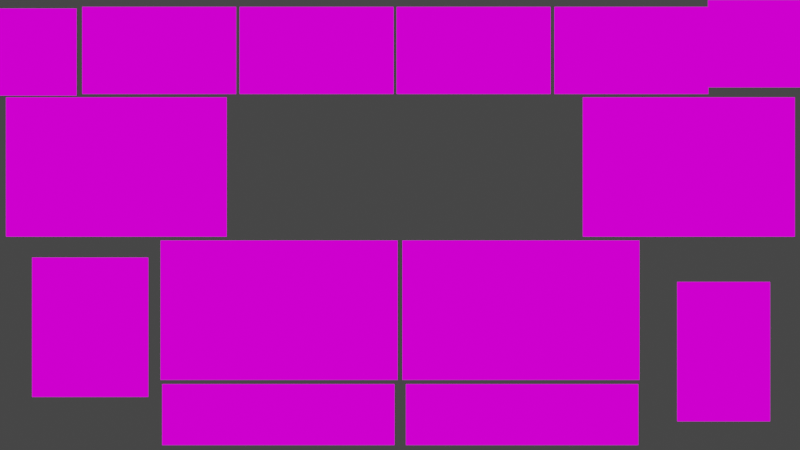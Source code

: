 # Source: present_3.blend  (saved by Blender 3.0.42; exported with 4.5.12 LTS)
import bpy
from mathutils import Matrix  # noqa: F401  (used for matrix-valued properties, if any)

bpy.ops.wm.read_factory_settings(use_empty=True)
scene = bpy.context.scene
scene.name = 'Scene'

# ---- collections
col_collection = bpy.data.collections.new('Collection'); scene.collection.children.link(col_collection)

# ---- images (referenced by path relative to the original .blend; pixels are not part of the script)
import os
ASSET_DIR = os.environ.get("B2B_ASSET_DIR", "")  # directory of the original .blend (textures are referenced by path, not embedded)
HERE = os.path.dirname(os.path.abspath(__file__))  # packed textures are extracted next to this script under _unpacked/

def load_image(name, relpath, width, height, colorspace="sRGB"):
    """Load a texture the original file referenced (path relative to the .blend, or extracted next to this script)."""
    p = next((c for c in (os.path.join(HERE, relpath), os.path.join(ASSET_DIR, relpath)) if relpath and os.path.exists(c)), "")
    if p:
        img = bpy.data.images.load(p, check_existing=True)
        img.name = name
    else:  # same state as the original file: an image datablock whose file is absent (Cycles renders it pink)
        img = bpy.data.images.new(name, width, height)
        img.source = "FILE"
        img.filepath = "//" + (relpath or name)
    img.colorspace_settings.name = colorspace
    return img
img_result_voice_vid_0_mp4 = load_image('result_voice_vid_0.mp4', '', 1024, 1024, 'sRGB')
img_result_voice_vid_1_mp4 = load_image('result_voice_vid_1.mp4', '', 1024, 1024, 'sRGB')
img_result_voice_vid_4_mp4 = load_image('result_voice_vid_4.mp4', '', 1024, 1024, 'sRGB')
img_result_voice_vid_2_mp4 = load_image('result_voice_vid_2.mp4', '', 1024, 1024, 'sRGB')
img_result_voice_vid_3_mp4 = load_image('result_voice_vid_3.mp4', '', 1024, 1024, 'sRGB')
img_result_voice_vid_5_mp4 = load_image('result_voice_vid_5.mp4', '', 1024, 1024, 'sRGB')
img_result_voice_img_0_mp4 = load_image('result_voice_img_0.mp4', '', 1024, 1024, 'sRGB')
img_result_voice_img_3_mp4 = load_image('result_voice_img_3.mp4', '', 1024, 1024, 'sRGB')
img_result_voice_img_2_mp4 = load_image('result_voice_img_2.mp4', '', 1024, 1024, 'sRGB')
img_result_voice_img_4_mp4 = load_image('result_voice_img_4.mp4', '', 1024, 1024, 'sRGB')
img_result_voice_img_5_mp4 = load_image('result_voice_img_5.mp4', '', 1024, 1024, 'sRGB')
img_result_voice_img_6_mp4 = load_image('result_voice_img_6.mp4', '', 1024, 1024, 'sRGB')
img_spectro_mp4 = load_image('spectro.mp4', '', 1024, 1024, 'sRGB')
img_spectro1_mp4 = load_image('spectro1.mp4', '', 1024, 1024, 'sRGB')

# ---- materials (node trees are filled in below, after node groups)
mat_material_001 = bpy.data.materials.new('Material.001')
mat_material_001.use_transparent_shadow = False
mat_material_002 = bpy.data.materials.new('Material.002')
mat_material_002.use_transparent_shadow = False
mat_material_005 = bpy.data.materials.new('Material.005')
mat_material_005.use_transparent_shadow = False
mat_material_003 = bpy.data.materials.new('Material.003')
mat_material_003.use_transparent_shadow = False
mat_material_004 = bpy.data.materials.new('Material.004')
mat_material_004.use_transparent_shadow = False
mat_material_006 = bpy.data.materials.new('Material.006')
mat_material_006.use_transparent_shadow = False
mat_material_007 = bpy.data.materials.new('Material.007')
mat_material_007.use_transparent_shadow = False
mat_material_009 = bpy.data.materials.new('Material.009')
mat_material_009.use_transparent_shadow = False
mat_material_008 = bpy.data.materials.new('Material.008')
mat_material_008.use_transparent_shadow = False
mat_material_010 = bpy.data.materials.new('Material.010')
mat_material_010.use_transparent_shadow = False
mat_material_011 = bpy.data.materials.new('Material.011')
mat_material_011.use_transparent_shadow = False
mat_material_012 = bpy.data.materials.new('Material.012')
mat_material_012.use_transparent_shadow = False
mat_material_014 = bpy.data.materials.new('Material.014')
mat_material_014.use_transparent_shadow = False
mat_material_013 = bpy.data.materials.new('Material.013')
mat_material_013.use_transparent_shadow = False

# ---- material node trees
mat_material_001.use_nodes = True; mat_material_001.node_tree.nodes.clear()
_N = mat_material_001.node_tree.nodes; _L = mat_material_001.node_tree.links
n0 = _N.new('ShaderNodeOutputMaterial'); n0.name = 'Material Output'; n0.location = (498, 217)
n1 = _N.new('ShaderNodeTexImage'); n1.name = 'Image Texture'; n1.location = (75, 406)
n1.image = img_result_voice_vid_0_mp4
_L.new(n1.outputs[0], n0.inputs[0])
n0.is_active_output = True
mat_material_002.use_nodes = True; mat_material_002.node_tree.nodes.clear()
_N = mat_material_002.node_tree.nodes; _L = mat_material_002.node_tree.links
n0 = _N.new('ShaderNodeOutputMaterial'); n0.name = 'Material Output'; n0.location = (197, 315)
n1 = _N.new('ShaderNodeTexImage'); n1.name = 'Image Texture'; n1.location = (-124, 390)
n1.image = img_result_voice_vid_1_mp4
_L.new(n1.outputs[0], n0.inputs[0])
n0.is_active_output = True
mat_material_005.use_nodes = True; mat_material_005.node_tree.nodes.clear()
_N = mat_material_005.node_tree.nodes; _L = mat_material_005.node_tree.links
n0 = _N.new('ShaderNodeOutputMaterial'); n0.name = 'Material Output'; n0.location = (300, 300)
n1 = _N.new('ShaderNodeTexImage'); n1.name = 'Image Texture'; n1.location = (-119, 371)
n1.image = img_result_voice_vid_4_mp4
_L.new(n1.outputs[0], n0.inputs[0])
n0.is_active_output = True
mat_material_003.use_nodes = True; mat_material_003.node_tree.nodes.clear()
_N = mat_material_003.node_tree.nodes; _L = mat_material_003.node_tree.links
n0 = _N.new('ShaderNodeOutputMaterial'); n0.name = 'Material Output'; n0.location = (300, 300)
n1 = _N.new('ShaderNodeTexImage'); n1.name = 'Image Texture'; n1.location = (-4, 420)
n1.image = img_result_voice_vid_2_mp4
_L.new(n1.outputs[0], n0.inputs[0])
n0.is_active_output = True
mat_material_004.use_nodes = True; mat_material_004.node_tree.nodes.clear()
_N = mat_material_004.node_tree.nodes; _L = mat_material_004.node_tree.links
n0 = _N.new('ShaderNodeOutputMaterial'); n0.name = 'Material Output'; n0.location = (300, 300)
n1 = _N.new('ShaderNodeTexImage'); n1.name = 'Image Texture'; n1.location = (-64, 422)
n1.image = img_result_voice_vid_3_mp4
_L.new(n1.outputs[0], n0.inputs[0])
n0.is_active_output = True
mat_material_006.use_nodes = True; mat_material_006.node_tree.nodes.clear()
_N = mat_material_006.node_tree.nodes; _L = mat_material_006.node_tree.links
n0 = _N.new('ShaderNodeOutputMaterial'); n0.name = 'Material Output'; n0.location = (300, 300)
n1 = _N.new('ShaderNodeTexImage'); n1.name = 'Image Texture'; n1.location = (-40, 409)
n1.image = img_result_voice_vid_5_mp4
_L.new(n1.outputs[0], n0.inputs[0])
n0.is_active_output = True
mat_material_007.use_nodes = True; mat_material_007.node_tree.nodes.clear()
_N = mat_material_007.node_tree.nodes; _L = mat_material_007.node_tree.links
n0 = _N.new('ShaderNodeOutputMaterial'); n0.name = 'Material Output'; n0.location = (300, 300)
n1 = _N.new('ShaderNodeTexImage'); n1.name = 'Image Texture'; n1.location = (-54, 439)
n1.image = img_result_voice_img_0_mp4
_L.new(n1.outputs[0], n0.inputs[0])
n0.is_active_output = True
mat_material_009.use_nodes = True; mat_material_009.node_tree.nodes.clear()
_N = mat_material_009.node_tree.nodes; _L = mat_material_009.node_tree.links
n0 = _N.new('ShaderNodeOutputMaterial'); n0.name = 'Material Output'; n0.location = (300, 300)
n1 = _N.new('ShaderNodeTexImage'); n1.name = 'Image Texture'; n1.location = (-101, 379)
n1.image = img_result_voice_img_3_mp4
_L.new(n1.outputs[0], n0.inputs[0])
n0.is_active_output = True
mat_material_008.use_nodes = True; mat_material_008.node_tree.nodes.clear()
_N = mat_material_008.node_tree.nodes; _L = mat_material_008.node_tree.links
n0 = _N.new('ShaderNodeOutputMaterial'); n0.name = 'Material Output'; n0.location = (300, 300)
n1 = _N.new('ShaderNodeTexImage'); n1.name = 'Image Texture'; n1.location = (-36, 405)
n1.image = img_result_voice_img_2_mp4
_L.new(n1.outputs[0], n0.inputs[0])
n0.is_active_output = True
mat_material_010.use_nodes = True; mat_material_010.node_tree.nodes.clear()
_N = mat_material_010.node_tree.nodes; _L = mat_material_010.node_tree.links
n0 = _N.new('ShaderNodeOutputMaterial'); n0.name = 'Material Output'; n0.location = (300, 300)
n1 = _N.new('ShaderNodeTexImage'); n1.name = 'Image Texture'; n1.location = (-2, 367)
n1.image = img_result_voice_img_4_mp4
_L.new(n1.outputs[0], n0.inputs[0])
n0.is_active_output = True
mat_material_011.use_nodes = True; mat_material_011.node_tree.nodes.clear()
_N = mat_material_011.node_tree.nodes; _L = mat_material_011.node_tree.links
n0 = _N.new('ShaderNodeTexImage'); n0.name = 'Image Texture'; n0.location = (-213, 428)
n0.image = img_result_voice_img_5_mp4
n1 = _N.new('ShaderNodeOutputMaterial'); n1.name = 'Material Output'; n1.location = (121, 310)
_L.new(n0.outputs[0], n1.inputs[0])
n1.is_active_output = True
mat_material_012.use_nodes = True; mat_material_012.node_tree.nodes.clear()
_N = mat_material_012.node_tree.nodes; _L = mat_material_012.node_tree.links
n0 = _N.new('ShaderNodeOutputMaterial'); n0.name = 'Material Output'; n0.location = (300, 300)
n1 = _N.new('ShaderNodeTexImage'); n1.name = 'Image Texture'; n1.location = (-92, 333)
n1.image = img_result_voice_img_6_mp4
_L.new(n1.outputs[0], n0.inputs[0])
n0.is_active_output = True
mat_material_014.use_nodes = True; mat_material_014.node_tree.nodes.clear()
_N = mat_material_014.node_tree.nodes; _L = mat_material_014.node_tree.links
n0 = _N.new('ShaderNodeOutputMaterial'); n0.name = 'Material Output'; n0.location = (300, 300)
n1 = _N.new('ShaderNodeTexImage'); n1.name = 'Image Texture'; n1.location = (-133, 423)
n1.image = img_spectro_mp4
_L.new(n1.outputs[0], n0.inputs[0])
n0.is_active_output = True
mat_material_013.use_nodes = True; mat_material_013.node_tree.nodes.clear()
_N = mat_material_013.node_tree.nodes; _L = mat_material_013.node_tree.links
n0 = _N.new('ShaderNodeOutputMaterial'); n0.name = 'Material Output'; n0.location = (300, 300)
n1 = _N.new('ShaderNodeTexImage'); n1.name = 'Image Texture'; n1.location = (-83, 421)
n1.image = img_spectro1_mp4
_L.new(n1.outputs[0], n0.inputs[0])
n0.is_active_output = True

# ---- world
world_world = bpy.data.worlds.new('World'); scene.world = world_world
world_world.use_nodes = True; world_world.node_tree.nodes.clear()
_N = world_world.node_tree.nodes; _L = world_world.node_tree.links
n0 = _N.new('ShaderNodeOutputWorld'); n0.name = 'World Output'; n0.location = (300, 300)
n1 = _N.new('ShaderNodeBackground'); n1.name = 'Background'; n1.location = (10, 300)
n1.inputs[0].default_value = (0.05088, 0.05088, 0.05088, 1.0)
_L.new(n1.outputs[0], n0.inputs[0])
n0.is_active_output = True
world_world.color = (0.05088, 0.05088, 0.05088)
world_world.use_sun_shadow = False
world_world.sun_shadow_jitter_overblur = 0.0

# ---- cameras
cam_camera = bpy.data.cameras.new('Camera')
cam_camera.clip_end = 100.0
cam_camera.lens = 6.48
cam_camera.ortho_scale = 7.314
cam_camera.lens_unit = 'FOV'

# ---- lights
light_light = bpy.data.lights.new('Light', 'POINT')
light_light.transmission_factor = 0.0
light_light.energy = 1000.0
light_light.shadow_soft_size = 0.1
light_light.shadow_maximum_resolution = 0.006
light_light.use_absolute_resolution = True

# ---- meshes
me_plane = bpy.data.meshes.new('Plane')
me_plane.from_pydata([(-1.0, -1.0, 0.0), (1.0, -1.0, 0.0), (-1.0, 1.0, 0.0), (1.0, 1.0, 0.0)], [], [(0, 1, 3, 2)])
_uv = me_plane.uv_layers.new(name='UVMap')
_uv.uv.foreach_set('vector', [0.0, 0.0, 1.0, 0.0, 1.0, 1.0, 0.0, 1.0])
me_plane.materials.append(mat_material_001)
me_plane.use_remesh_fix_poles = True
me_plane.use_remesh_preserve_attributes = False
me_plane.update()
me_plane_001 = bpy.data.meshes.new('Plane.001')
me_plane_001.from_pydata([(-1.0, -1.0, 0.0), (1.0, -1.0, 0.0), (-1.0, 1.0, 0.0), (1.0, 1.0, 0.0)], [], [(0, 1, 3, 2)])
_uv = me_plane_001.uv_layers.new(name='UVMap')
_uv.uv.foreach_set('vector', [0.0, 0.0, 1.0, 0.0, 1.0, 1.0, 0.0, 1.0])
me_plane_001.materials.append(mat_material_002)
me_plane_001.use_remesh_fix_poles = True
me_plane_001.use_remesh_preserve_attributes = False
me_plane_001.update()
me_plane_002 = bpy.data.meshes.new('Plane.002')
me_plane_002.from_pydata([(-1.0, -1.0, 0.0), (1.0, -1.0, 0.0), (-1.0, 1.0, 0.0), (1.0, 1.0, 0.0)], [], [(0, 1, 3, 2)])
_uv = me_plane_002.uv_layers.new(name='UVMap')
_uv.uv.foreach_set('vector', [0.0, 0.0, 1.0, 0.0, 1.0, 1.0, 0.0, 1.0])
me_plane_002.materials.append(mat_material_005)
me_plane_002.use_remesh_fix_poles = True
me_plane_002.use_remesh_preserve_attributes = False
me_plane_002.update()
me_plane_003 = bpy.data.meshes.new('Plane.003')
me_plane_003.from_pydata([(-1.0, -1.0, 0.0), (1.0, -1.0, 0.0), (-1.0, 1.0, 0.0), (1.0, 1.0, 0.0)], [], [(0, 1, 3, 2)])
_uv = me_plane_003.uv_layers.new(name='UVMap')
_uv.uv.foreach_set('vector', [0.0, 0.0, 1.0, 0.0, 1.0, 1.0, 0.0, 1.0])
me_plane_003.materials.append(mat_material_003)
me_plane_003.use_remesh_fix_poles = True
me_plane_003.use_remesh_preserve_attributes = False
me_plane_003.update()
me_plane_004 = bpy.data.meshes.new('Plane.004')
me_plane_004.from_pydata([(-1.0, -1.0, 0.0), (1.0, -1.0, 0.0), (-1.0, 1.0, 0.0), (1.0, 1.0, 0.0)], [], [(0, 1, 3, 2)])
_uv = me_plane_004.uv_layers.new(name='UVMap')
_uv.uv.foreach_set('vector', [0.0, 0.0, 1.0, 0.0, 1.0, 1.0, 0.0, 1.0])
me_plane_004.materials.append(mat_material_004)
me_plane_004.use_remesh_fix_poles = True
me_plane_004.use_remesh_preserve_attributes = False
me_plane_004.update()
me_plane_005 = bpy.data.meshes.new('Plane.005')
me_plane_005.from_pydata([(-1.0, -1.0, 0.0), (1.0, -1.0, 0.0), (-1.0, 1.0, 0.0), (1.0, 1.0, 0.0)], [], [(0, 1, 3, 2)])
_uv = me_plane_005.uv_layers.new(name='UVMap')
_uv.uv.foreach_set('vector', [0.0, 0.0, 1.0, 0.0, 1.0, 1.0, 0.0, 1.0])
me_plane_005.materials.append(mat_material_006)
me_plane_005.use_remesh_fix_poles = True
me_plane_005.use_remesh_preserve_attributes = False
me_plane_005.update()
me_plane_006 = bpy.data.meshes.new('Plane.006')
me_plane_006.from_pydata([(-1.0, -1.0, 0.0), (1.0, -1.0, 0.0), (-1.0, 1.0, 0.0), (1.0, 1.0, 0.0)], [], [(0, 1, 3, 2)])
_uv = me_plane_006.uv_layers.new(name='UVMap')
_uv.uv.foreach_set('vector', [0.0, 0.0, 1.0, 0.0, 1.0, 1.0, 0.0, 1.0])
me_plane_006.materials.append(mat_material_007)
me_plane_006.use_remesh_fix_poles = True
me_plane_006.use_remesh_preserve_attributes = False
me_plane_006.update()
me_plane_007 = bpy.data.meshes.new('Plane.007')
me_plane_007.from_pydata([(-1.0, -1.0, 0.0), (1.0, -1.0, 0.0), (-1.0, 1.0, 0.0), (1.0, 1.0, 0.0)], [], [(0, 1, 3, 2)])
_uv = me_plane_007.uv_layers.new(name='UVMap')
_uv.uv.foreach_set('vector', [0.0, 0.0, 1.0, 0.0, 1.0, 1.0, 0.0, 1.0])
me_plane_007.materials.append(mat_material_009)
me_plane_007.use_remesh_fix_poles = True
me_plane_007.use_remesh_preserve_attributes = False
me_plane_007.update()
me_plane_008 = bpy.data.meshes.new('Plane.008')
me_plane_008.from_pydata([(-1.0, -1.0, 0.0), (1.0, -1.0, 0.0), (-1.0, 1.0, 0.0), (1.0, 1.0, 0.0)], [], [(0, 1, 3, 2)])
_uv = me_plane_008.uv_layers.new(name='UVMap')
_uv.uv.foreach_set('vector', [0.0, 0.0, 1.0, 0.0, 1.0, 1.0, 0.0, 1.0])
me_plane_008.materials.append(mat_material_008)
me_plane_008.use_remesh_fix_poles = True
me_plane_008.use_remesh_preserve_attributes = False
me_plane_008.update()
me_plane_009 = bpy.data.meshes.new('Plane.009')
me_plane_009.from_pydata([(-1.0, -1.0, 0.0), (1.0, -1.0, 0.0), (-1.0, 1.0, 0.0), (1.0, 1.0, 0.0)], [], [(0, 1, 3, 2)])
_uv = me_plane_009.uv_layers.new(name='UVMap')
_uv.uv.foreach_set('vector', [0.0, 0.0, 1.0, 0.0, 1.0, 1.0, 0.0, 1.0])
me_plane_009.materials.append(mat_material_010)
me_plane_009.use_remesh_fix_poles = True
me_plane_009.use_remesh_preserve_attributes = False
me_plane_009.update()
me_plane_010 = bpy.data.meshes.new('Plane.010')
me_plane_010.from_pydata([(-1.0, -1.0, 0.0), (1.0, -1.0, 0.0), (-1.0, 1.0, 0.0), (1.0, 1.0, 0.0)], [], [(0, 1, 3, 2)])
_uv = me_plane_010.uv_layers.new(name='UVMap')
_uv.uv.foreach_set('vector', [0.0, 0.0, 1.0, 0.0, 1.0, 1.0, 0.0, 1.0])
me_plane_010.materials.append(mat_material_011)
me_plane_010.use_remesh_fix_poles = True
me_plane_010.use_remesh_preserve_attributes = False
me_plane_010.update()
me_plane_011 = bpy.data.meshes.new('Plane.011')
me_plane_011.from_pydata([(-1.0, -1.0, 0.0), (1.0, -1.0, 0.0), (-1.0, 1.0, 0.0), (1.0, 1.0, 0.0)], [], [(0, 1, 3, 2)])
_uv = me_plane_011.uv_layers.new(name='UVMap')
_uv.uv.foreach_set('vector', [0.0, 0.0, 1.0, 0.0, 1.0, 1.0, 0.0, 1.0])
me_plane_011.materials.append(mat_material_012)
me_plane_011.use_remesh_fix_poles = True
me_plane_011.use_remesh_preserve_attributes = False
me_plane_011.update()
me_plane_012 = bpy.data.meshes.new('Plane.012')
me_plane_012.from_pydata([(-1.0, -1.0, 0.0), (1.0, -1.0, 0.0), (-1.0, 1.0, 0.0), (1.0, 1.0, 0.0)], [], [(0, 1, 3, 2)])
_uv = me_plane_012.uv_layers.new(name='UVMap')
_uv.uv.foreach_set('vector', [0.0, 0.0, 1.0, 0.0, 1.0, 1.0, 0.0, 1.0])
me_plane_012.materials.append(mat_material_014)
me_plane_012.use_remesh_fix_poles = True
me_plane_012.use_remesh_preserve_attributes = False
me_plane_012.update()
me_plane_013 = bpy.data.meshes.new('Plane.013')
me_plane_013.from_pydata([(-1.0, -1.0, 0.0), (1.0, -1.0, 0.0), (-1.0, 1.0, 0.0), (1.0, 1.0, 0.0)], [], [(0, 1, 3, 2)])
_uv = me_plane_013.uv_layers.new(name='UVMap')
_uv.uv.foreach_set('vector', [0.0, 0.0, 1.0, 0.0, 1.0, 1.0, 0.0, 1.0])
me_plane_013.materials.append(mat_material_013)
me_plane_013.use_remesh_fix_poles = True
me_plane_013.use_remesh_preserve_attributes = False
me_plane_013.update()

# ---- objects
ob_light = bpy.data.objects.new('Light', light_light)
ob_camera = bpy.data.objects.new('Camera', cam_camera)
ob_plane = bpy.data.objects.new('Plane', me_plane)
ob_plane_001 = bpy.data.objects.new('Plane.001', me_plane_001)
ob_plane_002 = bpy.data.objects.new('Plane.002', me_plane_002)
ob_plane_003 = bpy.data.objects.new('Plane.003', me_plane_003)
ob_plane_004 = bpy.data.objects.new('Plane.004', me_plane_004)
ob_plane_005 = bpy.data.objects.new('Plane.005', me_plane_005)
ob_plane_006 = bpy.data.objects.new('Plane.006', me_plane_006)
ob_plane_007 = bpy.data.objects.new('Plane.007', me_plane_007)
ob_plane_008 = bpy.data.objects.new('Plane.008', me_plane_008)
ob_plane_009 = bpy.data.objects.new('Plane.009', me_plane_009)
ob_plane_010 = bpy.data.objects.new('Plane.010', me_plane_010)
ob_plane_011 = bpy.data.objects.new('Plane.011', me_plane_011)
ob_plane_012 = bpy.data.objects.new('Plane.012', me_plane_012)
ob_plane_013 = bpy.data.objects.new('Plane.013', me_plane_013)

# ---- transforms, parenting, visibility, modifiers, constraints
ob_light.location = (4.076, 1.764, 5.904)
ob_light.rotation_euler = (0.6503, 0.05522, 1.866)
ob_light.lock_rotations_4d = False
ob_light.empty_display_type = 'ARROWS'
ob_light.color = (0.0, 0.0, 0.0, 0.0)
ob_light.lineart.crease_threshold = 0.0
ob_camera.location = (0.007826, 0.06135, 4.958)
ob_camera.lock_rotations_4d = False
ob_camera.empty_display_type = 'ARROWS'
ob_camera.color = (0.0, 0.0, 0.0, 0.0)
ob_camera.display_type = 'WIRE'
ob_camera.lineart.crease_threshold = 0.0
ob_plane.location = (4.171, -2.872, 0.0)
ob_plane.scale = (4.08, 2.4, 1.0)
ob_plane_001.location = (7.974, 6.072, 0.0)
ob_plane_001.scale = (2.65, 1.5, 1.0)
ob_plane_002.location = (-8.285, 6.072, 0.0)
ob_plane_002.scale = (2.65, 1.5, 1.0)
ob_plane_003.location = (-2.864, 6.072, 0.0)
ob_plane_003.scale = (2.65, 1.5, 1.0)
ob_plane_004.location = (-4.156, -2.872, 0.0)
ob_plane_004.scale = (4.08, 2.4, 1.0)
ob_plane_005.location = (2.542, 6.072, 0.0)
ob_plane_005.scale = (2.65, 1.5, 1.0)
ob_plane_006.location = (-10.66, -3.459, 0.0)
ob_plane_006.scale = (2.0, 2.4, 1.0)
ob_plane_007.location = (11.15, -4.299, 0.0)
ob_plane_007.scale = (1.6, 2.4, 1.0)
ob_plane_008.location = (-9.759, 2.059, 0.0)
ob_plane_008.scale = (3.8, 2.4, 1.0)
ob_plane_009.location = (12.86, 6.301, 0.0)
ob_plane_009.scale = (2.25, 1.5, 1.0)
ob_plane_010.location = (9.953, 2.059, 0.0)
ob_plane_010.scale = (3.65, 2.4, 1.0)
ob_plane_011.location = (-13.08, 6.017, 0.0)
ob_plane_011.scale = (1.95, 1.5, 1.0)
ob_plane_012.location = (4.212, -6.466, 0.0)
ob_plane_012.scale = (4.0, 1.05, 1.0)
ob_plane_013.location = (-4.182, -6.466, 0.0)
ob_plane_013.scale = (4.0, 1.05, 1.0)

# ---- collection membership
col_collection.objects.link(ob_light)
col_collection.objects.link(ob_camera)
col_collection.objects.link(ob_plane)
col_collection.objects.link(ob_plane_001)
col_collection.objects.link(ob_plane_002)
col_collection.objects.link(ob_plane_003)
col_collection.objects.link(ob_plane_004)
col_collection.objects.link(ob_plane_005)
col_collection.objects.link(ob_plane_006)
col_collection.objects.link(ob_plane_007)
col_collection.objects.link(ob_plane_008)
col_collection.objects.link(ob_plane_009)
col_collection.objects.link(ob_plane_010)
col_collection.objects.link(ob_plane_011)
col_collection.objects.link(ob_plane_012)
col_collection.objects.link(ob_plane_013)

# ---- scene / render settings (as saved in the file)
scene.camera = ob_camera
scene.frame_start = 1; scene.frame_end = 844; scene.frame_set(71)
scene.render.engine = 'BLENDER_EEVEE_NEXT'
scene.render.image_settings.file_format = 'FFMPEG'
scene.render.image_settings.color_mode = 'RGB'
scene.cycles.sampling_pattern = 'TABULATED_SOBOL'
scene.cycles.use_light_tree = False
scene.view_settings.view_transform = 'Filmic'
bpy.context.view_layer.update()
